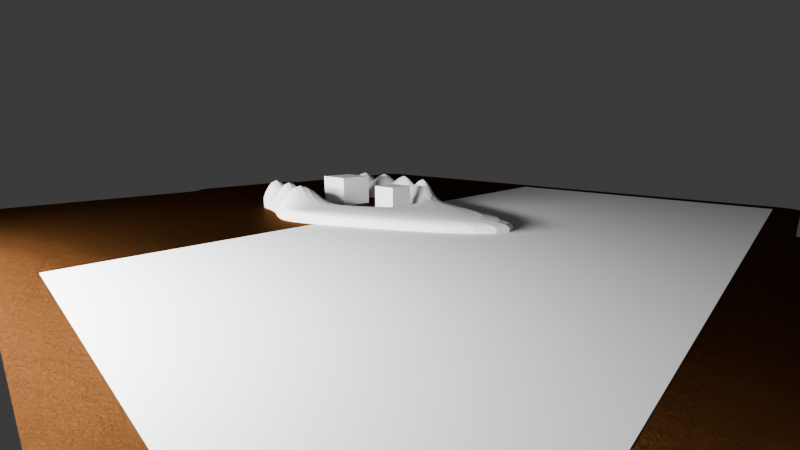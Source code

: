 # Source: grip.blend  (saved by Blender 4.4.30; exported with 4.5.12 LTS)
import bpy
from mathutils import Matrix  # noqa: F401  (used for matrix-valued properties, if any)

bpy.ops.wm.read_factory_settings(use_empty=True)
scene = bpy.context.scene
scene.name = 'Scene'

# ---- collections
col_work = bpy.data.collections.new('work'); scene.collection.children.link(col_work)
col_scene = bpy.data.collections.new('scene'); scene.collection.children.link(col_scene)

# ---- materials (node trees are filled in below, after node groups)
mat_printer_plate_pei = bpy.data.materials.new('printer_plate_pei')
mat_printer_plate_pei.diffuse_color = (0.2232, 0.2232, 0.2232, 1.0)
mat_light = bpy.data.materials.new('light')

# ---- material node trees
mat_printer_plate_pei.use_nodes = True; mat_printer_plate_pei.node_tree.nodes.clear()
_N = mat_printer_plate_pei.node_tree.nodes; _L = mat_printer_plate_pei.node_tree.links
n0 = _N.new('ShaderNodeOutputMaterial'); n0.name = 'Material Output'; n0.location = (300, 300)
n1 = _N.new('ShaderNodeBsdfAnisotropic'); n1.name = 'Glossy BSDF'; n1.location = (10, 300)
n1.inputs[0].default_value = (0.07681, 0.02985, 0.009207, 1.0)
n1.inputs[1].default_value = 0.3797
n2 = _N.new('ShaderNodeDisplacement'); n2.name = 'Displacement'; n2.location = (110, 242)
n2.inputs[1].default_value = 0.001
n2.inputs[2].default_value = 0.001
n3 = _N.new('ShaderNodeTexNoise'); n3.name = 'Noise Texture'; n3.location = (-80, 213)
n3.inputs[2].default_value = 31.9
n3.inputs[3].default_value = 15.0
n3.inputs[4].default_value = 0.8
n3.inputs[8].default_value = 0.001
_L.new(n1.outputs[0], n0.inputs[0])
_L.new(n2.outputs[0], n0.inputs[2])
_L.new(n3.outputs[0], n2.inputs[0])
n0.is_active_output = True
mat_light.use_nodes = True; mat_light.node_tree.nodes.clear()
_N = mat_light.node_tree.nodes; _L = mat_light.node_tree.links
n0 = _N.new('ShaderNodeOutputMaterial'); n0.name = 'Material Output'; n0.location = (300, 300)
n1 = _N.new('ShaderNodeEmission'); n1.name = 'Emission'; n1.location = (10, 300)
n1.inputs[1].default_value = 279.4
_L.new(n1.outputs[0], n0.inputs[0])
n0.is_active_output = True

# ---- world
world_world = bpy.data.worlds.new('World'); scene.world = world_world
world_world.use_nodes = True; world_world.node_tree.nodes.clear()
_N = world_world.node_tree.nodes; _L = world_world.node_tree.links
n0 = _N.new('ShaderNodeOutputWorld'); n0.name = 'World Output'; n0.location = (300, 300)
n1 = _N.new('ShaderNodeBackground'); n1.name = 'Background'; n1.location = (10, 300)
n1.inputs[0].default_value = (0.05088, 0.05088, 0.05088, 1.0)
_L.new(n1.outputs[0], n0.inputs[0])
n0.is_active_output = True
world_world.color = (0.05088, 0.05088, 0.05088)
world_world.use_sun_shadow = False
world_world.sun_shadow_jitter_overblur = 0.0

# ---- cameras
cam_camera = bpy.data.cameras.new('Camera')
cam_camera.clip_start = 0.001
cam_camera.clip_end = 100.0
cam_camera.lens = 19.0
cam_camera.ortho_scale = 7.314

# ---- meshes
me_cube_001 = bpy.data.meshes.new('Cube.001')
me_cube_001.from_pydata([(-1.0, -1.0, -1.0), (-1.0, -1.0, 1.0), (-1.0, 1.0, -1.0), (-1.0, 1.0, 1.0), (1.0, -1.0, -1.0), (1.0, -1.0, 1.0), (1.0, 1.0, -1.0), (1.0, 1.0, 1.0)], [], [(0, 1, 3, 2), (2, 3, 7, 6), (6, 7, 5, 4), (4, 5, 1, 0), (2, 6, 4, 0), (7, 3, 1, 5)])
_uv = me_cube_001.uv_layers.new(name='UVMap')
_uv.uv.foreach_set('vector', [0.375, 0.0, 0.625, 0.0, 0.625, 0.25, 0.375, 0.25, 0.375, 0.25, 0.625, 0.25, 0.625, 0.5, 0.375, 0.5, 0.375, 0.5, 0.625, 0.5, 0.625, 0.75, 0.375, 0.75, 0.375, 0.75, 0.625, 0.75, 0.625, 1.0, 0.375, 1.0, 0.125, 0.5, 0.375, 0.5, 0.375, 0.75, 0.125, 0.75, 0.625, 0.5, 0.875, 0.5, 0.875, 0.75, 0.625, 0.75])
me_cube_001.update()
me_plane = bpy.data.meshes.new('Plane')
me_plane.from_pydata([(-1.0, -1.0, 0.0), (1.0, -1.0, 0.0), (-1.0, 1.0, 0.0), (1.0, 1.0, 0.0)], [], [(0, 1, 3, 2)])
_uv = me_plane.uv_layers.new(name='UVMap')
_uv.uv.foreach_set('vector', [0.0, 0.0, 1.0, 0.0, 1.0, 1.0, 0.0, 1.0])
me_plane.update()
me_cube = bpy.data.meshes.new('Cube')
me_cube.from_pydata([(-1.0, -1.0, -1.0), (-1.0, -1.0, 1.0), (-0.9648, 0.4894, -1.0), (-0.9648, 0.4894, 1.0), (1.0, -1.0, -1.0), (1.0, -1.0, 1.0), (0.8239, 1.185, -1.0), (0.8239, 1.185, 1.0), (-1.433, -2.459, -1.0), (-1.433, -2.459, 1.0), (0.6931, -2.688, 1.0), (0.6931, -2.688, -1.0), (-2.533, -4.366, -1.0), (-2.533, -4.366, 1.0), (0.8692, -4.859, 1.0), (0.8692, -4.859, -1.0), (-1.433, -7.016, -1.0), (-1.433, -7.016, 1.0), (1.908, -6.963, 1.0), (1.908, -6.963, -1.0), (2.247, -14.42, -1.0), (2.247, -14.42, 1.0), (4.625, -14.45, 1.0), (4.625, -14.45, -1.0), (3.911, -7.647, 1.0), (3.911, -7.647, -1.0), (5.607, -9.05, 1.0), (5.607, -9.05, -1.0), (5.279, -7.29, 1.0), (5.279, -7.29, -1.0), (6.754, -7.521, 1.0), (6.754, -7.521, -1.0), (6.745, -4.658, 1.0), (6.745, -4.658, -1.0), (7.726, -5.243, 1.0), (7.726, -5.243, -1.0), (6.672, -2.388, 1.0), (6.672, -2.388, -1.0), (8.561, -2.883, 1.0), (8.561, -2.883, -1.0), (6.135, -0.8771, 1.0), (6.135, -0.8771, -1.0), (8.699, -0.8843, 1.0), (8.699, -0.8843, -1.0), (6.339, 1.236, 1.0), (6.339, 1.236, -1.0), (8.142, 0.7724, 1.0), (8.142, 0.7724, -1.0), (-0.9824, -0.2553, 1.0), (-0.07043, 0.8371, 1.0), (0.912, 0.09244, 1.0), (0.0, -1.0, 1.0), (-0.3698, -2.574, 1.0), (-1.216, -1.73, 1.0), (0.8466, -1.844, 1.0), (-0.832, -4.612, 1.0), (-1.983, -3.412, 1.0), (0.7812, -3.773, 1.0), (0.2377, -6.99, 1.0), (-1.983, -5.691, 1.0), (1.389, -5.911, 1.0), (-0.6009, -3.593, 9.899), (-0.2971, -5.801, 1.0), (-0.1849, -1.787, 9.899), (-0.03522, -0.08144, 9.899), (6.016, -7.406, 1.0), (7.235, -4.951, 1.0), (7.24, -6.382, 1.0), (6.012, -5.974, 1.0), (7.616, -2.636, 1.0), (8.143, -4.063, 1.0), (6.708, -3.523, 1.0), (7.417, -0.8807, 1.0), (8.63, -1.884, 1.0), (6.403, -1.633, 1.0), (7.24, 1.004, 1.0), (8.421, -0.05596, 1.0), (6.237, 0.1795, 1.0), (7.329, 0.06175, 9.899), (7.516, -1.758, 9.899), (6.626, -6.178, 9.899), (7.426, -3.793, 9.899), (-0.9648, 0.4894, -1.556), (-1.0, -1.0, -1.556), (0.8239, 1.185, -1.556), (1.0, -1.0, -1.556), (-1.433, -2.459, -1.556), (0.6931, -2.688, -1.556), (-2.533, -4.366, -1.556), (0.8692, -4.859, -1.556), (-1.433, -7.016, -1.556), (1.908, -6.963, -1.556), (2.247, -14.42, -1.556), (4.625, -14.45, -1.556), (5.607, -9.05, -1.556), (3.911, -7.647, -1.556), (6.754, -7.521, -1.556), (5.279, -7.29, -1.556), (7.726, -5.243, -1.556), (6.745, -4.658, -1.556), (8.561, -2.883, -1.556), (6.672, -2.388, -1.556), (8.699, -0.8843, -1.556), (6.135, -0.8771, -1.556), (8.142, 0.7724, -1.556), (6.339, 1.236, -1.556), (-0.9648, 0.4894, -1.583), (-1.0, -1.0, -1.583), (0.8239, 1.185, -1.583), (1.0, -1.0, -1.583), (-1.433, -2.459, -1.583), (0.6931, -2.688, -1.583), (-2.533, -4.366, -1.583), (0.8692, -4.859, -1.583), (-1.433, -7.016, -1.583), (1.908, -6.963, -1.583), (2.247, -14.42, -1.583), (4.625, -14.45, -1.583), (5.607, -9.05, -1.583), (3.911, -7.647, -1.583), (6.754, -7.521, -1.583), (5.279, -7.29, -1.583), (7.726, -5.243, -1.583), (6.745, -4.658, -1.583), (8.561, -2.883, -1.583), (6.672, -2.388, -1.583), (8.699, -0.8843, -1.583), (6.135, -0.8771, -1.583), (8.142, 0.7724, -1.583), (6.339, 1.236, -1.583)], [], [(0, 1, 48, 3, 2), (2, 3, 49, 7, 6), (6, 7, 50, 5, 4), (1, 0, 8, 9, 53), (12, 8, 86, 88), (64, 48, 1, 51), (11, 15, 89, 87), (43, 39, 100, 102), (63, 53, 9, 52), (4, 5, 54, 10, 11), (62, 59, 17, 58), (9, 8, 12, 13, 56), (61, 56, 13, 55), (11, 10, 57, 14, 15), (22, 23, 27, 26), (15, 14, 60, 18, 19), (8, 0, 83, 86), (13, 12, 16, 17, 59), (23, 22, 21, 20), (23, 20, 92, 93), (17, 16, 20, 21), (18, 58, 17, 21, 22), (24, 26, 30, 65, 28), (19, 18, 24, 25), (18, 22, 26, 24), (39, 35, 98, 100), (37, 41, 103, 101), (25, 24, 28, 29), (47, 43, 102, 104), (26, 27, 31, 30), (81, 70, 38, 69), (30, 31, 35, 34, 67), (80, 67, 34, 66), (29, 28, 68, 32, 33), (79, 73, 42, 72), (33, 32, 71, 36, 37), (0, 2, 82, 83), (34, 35, 39, 38, 70), (33, 37, 101, 99), (37, 36, 74, 40, 41), (31, 27, 94, 96), (38, 39, 43, 42, 73), (45, 44, 75, 46, 47), (42, 43, 47, 46, 76), (78, 76, 46, 75), (41, 40, 77, 44, 45), (57, 61, 55, 14), (10, 52, 61, 57), (52, 9, 56, 61), (60, 62, 58, 18), (14, 55, 62, 60), (55, 13, 59, 62), (54, 63, 52, 10), (5, 51, 63, 54), (51, 1, 53, 63), (50, 64, 51, 5), (7, 49, 64, 50), (49, 3, 48, 64), (77, 78, 75, 44), (40, 72, 78, 77), (72, 42, 76, 78), (74, 79, 72, 40), (36, 69, 79, 74), (69, 38, 73, 79), (68, 80, 66, 32), (28, 65, 80, 68), (65, 30, 67, 80), (71, 81, 69, 36), (32, 66, 81, 71), (66, 34, 70, 81), (82, 84, 108, 106), (97, 99, 123, 121), (87, 89, 113, 111), (102, 100, 124, 126), (92, 90, 114, 116), (83, 82, 106, 107), (101, 103, 127, 125), (96, 94, 118, 120), (85, 87, 111, 109), (93, 92, 116, 117), (95, 97, 121, 119), (4, 11, 87, 85), (27, 23, 93, 94), (2, 6, 84, 82), (15, 19, 91, 89), (29, 33, 99, 97), (20, 16, 90, 92), (16, 12, 88, 90), (45, 47, 104, 105), (35, 31, 96, 98), (25, 29, 97, 95), (41, 45, 105, 103), (19, 25, 95, 91), (6, 4, 85, 84), (106, 108, 109, 107), (110, 111, 113, 112), (107, 109, 111, 110), (112, 113, 115, 114), (114, 115, 117, 116), (117, 115, 119, 118), (120, 121, 123, 122), (118, 119, 121, 120), (122, 123, 125, 124), (126, 127, 129, 128), (124, 125, 127, 126), (105, 104, 128, 129), (88, 86, 110, 112), (98, 96, 120, 122), (84, 85, 109, 108), (94, 93, 117, 118), (103, 105, 129, 127), (91, 95, 119, 115), (104, 102, 126, 128), (89, 91, 115, 113), (99, 101, 125, 123), (90, 88, 112, 114), (100, 98, 122, 124), (86, 83, 107, 110)])
_uv = me_cube.uv_layers.new(name='UVMap')
_uv.uv.foreach_set('vector', [0.375, 0.0, 0.625, 0.0, 0.625, 0.125, 0.625, 0.25, 0.375, 0.25, 0.375, 0.25, 0.625, 0.25, 0.625, 0.375, 0.625, 0.5, 0.375, 0.5, 0.375, 0.5, 0.625, 0.5, 0.625, 0.625, 0.625, 0.75, 0.375, 0.75, 0.625, 0.0, 0.375, 0.0, 0.375, 0.0, 0.625, 0.0, 0.625, 0.0, 0.375, 0.0, 0.375, 0.0, 0.375, 0.0, 0.375, 0.0, 0.75, 0.625, 0.875, 0.625, 0.875, 0.75, 0.75, 0.75, 0.375, 0.75, 0.375, 0.75, 0.375, 0.75, 0.375, 0.75, 0.375, 0.75, 0.375, 0.75, 0.375, 0.75, 0.375, 0.75, 0.75, 0.75, 0.875, 0.75, 0.875, 0.75, 0.75, 0.75, 0.375, 0.75, 0.625, 0.75, 0.625, 0.75, 0.625, 0.75, 0.375, 0.75, 0.75, 0.75, 0.875, 0.75, 0.875, 0.75, 0.75, 0.75, 0.625, 0.0, 0.375, 0.0, 0.375, 0.0, 0.625, 0.0, 0.625, 0.0, 0.75, 0.75, 0.875, 0.75, 0.875, 0.75, 0.75, 0.75, 0.375, 0.75, 0.625, 0.75, 0.625, 0.75, 0.625, 0.75, 0.375, 0.75, 0.625, 0.75, 0.375, 0.75, 0.375, 0.75, 0.625, 0.75, 0.375, 0.75, 0.625, 0.75, 0.625, 0.75, 0.625, 0.75, 0.375, 0.75, 0.375, 0.0, 0.375, 0.0, 0.375, 0.0, 0.375, 0.0, 0.625, 0.0, 0.375, 0.0, 0.375, 0.0, 0.625, 0.0, 0.625, 0.0, 0.375, 0.75, 0.625, 0.75, 0.625, 1.0, 0.375, 1.0, 0.375, 0.75, 0.375, 1.0, 0.375, 1.0, 0.375, 0.75, 0.625, 0.0, 0.375, 0.0, 0.375, 0.0, 0.625, 0.0, 0.625, 0.75, 0.75, 0.75, 0.875, 0.75, 0.875, 0.75, 0.625, 0.75, 0.625, 0.75, 0.625, 0.75, 0.625, 0.75, 0.625, 0.75, 0.625, 0.75, 0.375, 0.75, 0.625, 0.75, 0.625, 0.75, 0.375, 0.75, 0.625, 0.75, 0.625, 0.75, 0.625, 0.75, 0.625, 0.75, 0.375, 0.75, 0.375, 0.75, 0.375, 0.75, 0.375, 0.75, 0.375, 0.75, 0.375, 0.75, 0.375, 0.75, 0.375, 0.75, 0.375, 0.75, 0.625, 0.75, 0.625, 0.75, 0.375, 0.75, 0.375, 0.75, 0.375, 0.75, 0.375, 0.75, 0.375, 0.75, 0.625, 0.75, 0.375, 0.75, 0.375, 0.75, 0.625, 0.75, 0.625, 0.75, 0.625, 0.75, 0.625, 0.75, 0.625, 0.75, 0.625, 0.75, 0.375, 0.75, 0.375, 0.75, 0.625, 0.75, 0.625, 0.75, 0.625, 0.75, 0.625, 0.75, 0.625, 0.75, 0.625, 0.75, 0.375, 0.75, 0.625, 0.75, 0.625, 0.75, 0.625, 0.75, 0.375, 0.75, 0.625, 0.75, 0.625, 0.75, 0.625, 0.75, 0.625, 0.75, 0.375, 0.75, 0.625, 0.75, 0.625, 0.75, 0.625, 0.75, 0.375, 0.75, 0.375, 0.0, 0.375, 0.25, 0.375, 0.25, 0.375, 0.0, 0.625, 0.75, 0.375, 0.75, 0.375, 0.75, 0.625, 0.75, 0.625, 0.75, 0.375, 0.75, 0.375, 0.75, 0.375, 0.75, 0.375, 0.75, 0.375, 0.75, 0.625, 0.75, 0.625, 0.75, 0.625, 0.75, 0.375, 0.75, 0.375, 0.75, 0.375, 0.75, 0.375, 0.75, 0.375, 0.75, 0.625, 0.75, 0.375, 0.75, 0.375, 0.75, 0.625, 0.75, 0.625, 0.75, 0.375, 0.75, 0.625, 0.75, 0.625, 0.75, 0.625, 0.75, 0.375, 0.75, 0.625, 0.75, 0.375, 0.75, 0.375, 0.75, 0.625, 0.75, 0.625, 0.75, 0.625, 0.75, 0.625, 0.75, 0.625, 0.75, 0.625, 0.75, 0.375, 0.75, 0.625, 0.75, 0.625, 0.75, 0.625, 0.75, 0.375, 0.75, 0.625, 0.75, 0.75, 0.75, 0.75, 0.75, 0.625, 0.75, 0.625, 0.75, 0.75, 0.75, 0.75, 0.75, 0.625, 0.75, 0.75, 0.75, 0.875, 0.75, 0.875, 0.75, 0.75, 0.75, 0.625, 0.75, 0.75, 0.75, 0.75, 0.75, 0.625, 0.75, 0.625, 0.75, 0.75, 0.75, 0.75, 0.75, 0.625, 0.75, 0.75, 0.75, 0.875, 0.75, 0.875, 0.75, 0.75, 0.75, 0.625, 0.75, 0.75, 0.75, 0.75, 0.75, 0.625, 0.75, 0.625, 0.75, 0.75, 0.75, 0.75, 0.75, 0.625, 0.75, 0.75, 0.75, 0.875, 0.75, 0.875, 0.75, 0.75, 0.75, 0.625, 0.625, 0.75, 0.625, 0.75, 0.75, 0.625, 0.75, 0.625, 0.5, 0.75, 0.5, 0.75, 0.625, 0.625, 0.625, 0.75, 0.5, 0.875, 0.5, 0.875, 0.625, 0.75, 0.625, 0.625, 0.75, 0.625, 0.75, 0.625, 0.75, 0.625, 0.75, 0.625, 0.75, 0.625, 0.75, 0.625, 0.75, 0.625, 0.75, 0.625, 0.75, 0.625, 0.75, 0.625, 0.75, 0.625, 0.75, 0.625, 0.75, 0.625, 0.75, 0.625, 0.75, 0.625, 0.75, 0.625, 0.75, 0.625, 0.75, 0.625, 0.75, 0.625, 0.75, 0.625, 0.75, 0.625, 0.75, 0.625, 0.75, 0.625, 0.75, 0.625, 0.75, 0.625, 0.75, 0.625, 0.75, 0.625, 0.75, 0.625, 0.75, 0.625, 0.75, 0.625, 0.75, 0.625, 0.75, 0.625, 0.75, 0.625, 0.75, 0.625, 0.75, 0.625, 0.75, 0.625, 0.75, 0.625, 0.75, 0.625, 0.75, 0.625, 0.75, 0.625, 0.75, 0.625, 0.75, 0.625, 0.75, 0.625, 0.75, 0.625, 0.75, 0.625, 0.75, 0.625, 0.75, 0.625, 0.75, 0.375, 0.25, 0.375, 0.5, 0.375, 0.5, 0.375, 0.25, 0.375, 0.75, 0.375, 0.75, 0.375, 0.75, 0.375, 0.75, 0.375, 0.75, 0.375, 0.75, 0.375, 0.75, 0.375, 0.75, 0.375, 0.75, 0.375, 0.75, 0.375, 0.75, 0.375, 0.75, 0.375, 0.0, 0.375, 0.0, 0.375, 0.0, 0.375, 0.0, 0.375, 0.0, 0.375, 0.25, 0.375, 0.25, 0.375, 0.0, 0.375, 0.75, 0.375, 0.75, 0.375, 0.75, 0.375, 0.75, 0.375, 0.75, 0.375, 0.75, 0.375, 0.75, 0.375, 0.75, 0.375, 0.75, 0.375, 0.75, 0.375, 0.75, 0.375, 0.75, 0.375, 0.75, 0.375, 1.0, 0.375, 1.0, 0.375, 0.75, 0.375, 0.75, 0.375, 0.75, 0.375, 0.75, 0.375, 0.75, 0.375, 0.75, 0.375, 0.75, 0.375, 0.75, 0.375, 0.75, 0.375, 0.75, 0.375, 0.75, 0.375, 0.75, 0.375, 0.75, 0.375, 0.25, 0.375, 0.5, 0.375, 0.5, 0.375, 0.25, 0.375, 0.75, 0.375, 0.75, 0.375, 0.75, 0.375, 0.75, 0.375, 0.75, 0.375, 0.75, 0.375, 0.75, 0.375, 0.75, 0.375, 0.0, 0.375, 0.0, 0.375, 0.0, 0.375, 0.0, 0.375, 0.0, 0.375, 0.0, 0.375, 0.0, 0.375, 0.0, 0.375, 0.75, 0.375, 0.75, 0.375, 0.75, 0.375, 0.75, 0.375, 0.75, 0.375, 0.75, 0.375, 0.75, 0.375, 0.75, 0.375, 0.75, 0.375, 0.75, 0.375, 0.75, 0.375, 0.75, 0.375, 0.75, 0.375, 0.75, 0.375, 0.75, 0.375, 0.75, 0.375, 0.75, 0.375, 0.75, 0.375, 0.75, 0.375, 0.75, 0.375, 0.5, 0.375, 0.75, 0.375, 0.75, 0.375, 0.5, 0.125, 0.5, 0.375, 0.5, 0.375, 0.75, 0.125, 0.75, 0.125, 0.75, 0.375, 0.75, 0.375, 0.75, 0.125, 0.75, 0.125, 0.75, 0.375, 0.75, 0.375, 0.75, 0.125, 0.75, 0.125, 0.75, 0.375, 0.75, 0.375, 0.75, 0.125, 0.75, 0.125, 0.75, 0.375, 0.75, 0.375, 0.75, 0.125, 0.75, 0.375, 0.75, 0.375, 0.75, 0.375, 0.75, 0.375, 0.75, 0.375, 0.75, 0.375, 0.75, 0.375, 0.75, 0.375, 0.75, 0.375, 0.75, 0.375, 0.75, 0.375, 0.75, 0.375, 0.75, 0.375, 0.75, 0.375, 0.75, 0.375, 0.75, 0.375, 0.75, 0.375, 0.75, 0.375, 0.75, 0.375, 0.75, 0.375, 0.75, 0.375, 0.75, 0.375, 0.75, 0.375, 0.75, 0.375, 0.75, 0.375, 0.75, 0.375, 0.75, 0.375, 0.75, 0.375, 0.75, 0.375, 0.0, 0.375, 0.0, 0.375, 0.0, 0.375, 0.0, 0.375, 0.75, 0.375, 0.75, 0.375, 0.75, 0.375, 0.75, 0.375, 0.5, 0.375, 0.75, 0.375, 0.75, 0.375, 0.5, 0.375, 0.75, 0.375, 0.75, 0.375, 0.75, 0.375, 0.75, 0.375, 0.75, 0.375, 0.75, 0.375, 0.75, 0.375, 0.75, 0.375, 0.75, 0.375, 0.75, 0.375, 0.75, 0.375, 0.75, 0.375, 0.75, 0.375, 0.75, 0.375, 0.75, 0.375, 0.75, 0.375, 0.75, 0.375, 0.75, 0.375, 0.75, 0.375, 0.75, 0.375, 0.75, 0.375, 0.75, 0.375, 0.75, 0.375, 0.75, 0.375, 0.0, 0.375, 0.0, 0.375, 0.0, 0.375, 0.0, 0.375, 0.75, 0.375, 0.75, 0.375, 0.75, 0.375, 0.75, 0.375, 0.0, 0.375, 0.0, 0.375, 0.0, 0.375, 0.0])
me_cube.update()
me_cube_002 = bpy.data.meshes.new('Cube.002')
me_cube_002.from_pydata([(-1.0, -1.0, -1.0), (-1.0, -1.0, 1.0), (-1.0, 1.0, -1.0), (-1.0, 1.0, 1.0), (1.0, -1.0, -1.0), (1.0, -1.0, 1.0), (1.0, 1.0, -1.0), (1.0, 1.0, 1.0)], [], [(0, 1, 3, 2), (2, 3, 7, 6), (6, 7, 5, 4), (4, 5, 1, 0), (2, 6, 4, 0), (7, 3, 1, 5)])
_uv = me_cube_002.uv_layers.new(name='UVMap')
_uv.uv.foreach_set('vector', [0.375, 0.0, 0.625, 0.0, 0.625, 0.25, 0.375, 0.25, 0.375, 0.25, 0.625, 0.25, 0.625, 0.5, 0.375, 0.5, 0.375, 0.5, 0.625, 0.5, 0.625, 0.75, 0.375, 0.75, 0.375, 0.75, 0.625, 0.75, 0.625, 1.0, 0.375, 1.0, 0.125, 0.5, 0.375, 0.5, 0.375, 0.75, 0.125, 0.75, 0.625, 0.5, 0.875, 0.5, 0.875, 0.75, 0.625, 0.75])
me_cube_002.update()
me_plane_005 = bpy.data.meshes.new('Plane.005')
me_plane_005.from_pydata([(-1.0, -1.0, 0.0), (1.0, -1.0, 0.0), (-1.0, 1.0, 0.0), (1.0, 1.0, 0.0)], [], [(0, 1, 3, 2)])
_uv = me_plane_005.uv_layers.new(name='UVMap')
_uv.uv.foreach_set('vector', [0.0, 0.0, 1.0, 0.0, 1.0, 1.0, 0.0, 1.0])
me_plane_005.materials.append(mat_light)
me_plane_005.update()

# ---- curves / text
cu_rect1 = bpy.data.curves.new('rect1', 'CURVE')
cu_rect1.dimensions = '2D'
_sp = cu_rect1.splines.new('BEZIER'); _sp.bezier_points.add(16)
_sp.bezier_points.foreach_set('co', [-0.01027, 0.052, 0.0, -0.01313, 0.04926, 0.0, -0.0463, 0.04926, 0.0, -0.04923, 0.04669, 0.0, -0.04923, -0.04683, 0.0, -0.04833, -0.0485, 0.0, -0.04661, -0.04931, 0.0, -0.0219, -0.04931, 0.0, -0.0195, -0.05146, 0.0, -0.01673, -0.05317, 0.0, 0.0465, -0.05317, 0.0, 0.04932, -0.04931, 0.0, 0.04932, 0.04655, 0.0, 0.04864, 0.04839, 0.0, 0.04663, 0.04926, 0.0, 0.0132, 0.04926, 0.0, 0.0105, 0.052, 0.0])
_sp.bezier_points.foreach_set('handle_left', [-0.003349, 0.052, 0.0, -0.01218, 0.05018, 0.0, -0.03524, 0.04926, 0.0, -0.0492, 0.04768, 0.0, -0.04923, -0.04683, 0.0, -0.04893, -0.0479, 0.0, -0.04661, -0.04931, 0.0, -0.0219, -0.04931, 0.0, -0.0208, -0.05024, 0.0, -0.01819, -0.0532, 0.0, 0.04324, -0.05317, 0.0, 0.04932, -0.04931, 0.0, 0.04932, 0.04655, 0.0, 0.04928, 0.04775, 0.0, 0.04663, 0.04926, 0.0, 0.0132, 0.04926, 0.0, 0.0114, 0.05109, 0.0])
_sp.bezier_points.foreach_set('handle_right', [-0.01123, 0.05109, 0.0, -0.02419, 0.04926, 0.0, -0.04828, 0.04924, 0.0, -0.04923, 0.04669, 0.0, -0.04923, -0.04683, 0.0, -0.04773, -0.0491, 0.0, -0.04661, -0.04931, 0.0, -0.0219, -0.04931, 0.0, -0.01852, -0.05231, 0.0, -0.006813, -0.05319, 0.0, 0.04976, -0.05316, 0.0, 0.04932, -0.04931, 0.0, 0.04932, 0.04655, 0.0, 0.048, 0.04903, 0.0, 0.04663, 0.04926, 0.0, 0.0123, 0.05018, 0.0, 0.003577, 0.052, 0.0])
for _p, _l, _r in zip(_sp.bezier_points, ['VECTOR', 'VECTOR', 'VECTOR', 'FREE', 'FREE', 'FREE', 'FREE', 'FREE', 'FREE', 'FREE', 'FREE', 'FREE', 'FREE', 'FREE', 'FREE', 'FREE', 'VECTOR'], ['VECTOR', 'VECTOR', 'FREE', 'FREE', 'FREE', 'FREE', 'FREE', 'FREE', 'FREE', 'FREE', 'FREE', 'FREE', 'FREE', 'FREE', 'FREE', 'VECTOR', 'VECTOR']): _p.handle_left_type = _l; _p.handle_right_type = _r
_sp.use_cyclic_u = True
_sp = cu_rect1.splines.new('BEZIER'); _sp.bezier_points.add(3)
_sp.bezier_points.foreach_set('co', [0.03654, -0.04935, 0.0, 0.03943, -0.04935, 0.0, 0.04189, -0.05195, 0.0, 0.03654, -0.05195, 0.0])
_sp.bezier_points.foreach_set('handle_left', [0.03654, -0.05022, 0.0, 0.03846, -0.04935, 0.0, 0.04107, -0.05109, 0.0, 0.03832, -0.05195, 0.0])
_sp.bezier_points.foreach_set('handle_right', [0.0375, -0.04935, 0.0, 0.04025, -0.05022, 0.0, 0.04011, -0.05195, 0.0, 0.03654, -0.05109, 0.0])
for _p, _l, _r in zip(_sp.bezier_points, ['VECTOR', 'VECTOR', 'VECTOR', 'VECTOR'], ['VECTOR', 'VECTOR', 'VECTOR', 'VECTOR']): _p.handle_left_type = _l; _p.handle_right_type = _r
_sp.use_cyclic_u = True
_sp = cu_rect1.splines.new('BEZIER'); _sp.bezier_points.add(3)
_sp.bezier_points.foreach_set('co', [0.0409, -0.04935, 0.0, 0.04612, -0.04935, 0.0, 0.04612, -0.05195, 0.0, 0.0433, -0.05195, 0.0])
_sp.bezier_points.foreach_set('handle_left', [0.0417, -0.05022, 0.0, 0.04438, -0.04935, 0.0, 0.04612, -0.05109, 0.0, 0.04424, -0.05195, 0.0])
_sp.bezier_points.foreach_set('handle_right', [0.04264, -0.04935, 0.0, 0.04612, -0.05022, 0.0, 0.04518, -0.05195, 0.0, 0.0425, -0.05109, 0.0])
for _p, _l, _r in zip(_sp.bezier_points, ['VECTOR', 'VECTOR', 'VECTOR', 'VECTOR'], ['VECTOR', 'VECTOR', 'VECTOR', 'VECTOR']): _p.handle_left_type = _l; _p.handle_right_type = _r
_sp.use_cyclic_u = True
cu_rect1.materials.append(mat_printer_plate_pei)
cu_rect1.fill_mode = 'BOTH'

# ---- objects
ob_cube = bpy.data.objects.new('Cube', me_cube_001)
ob_plane = bpy.data.objects.new('Plane', me_plane)
ob_empty = bpy.data.objects.new('Empty', None)
ob_cube_001 = bpy.data.objects.new('Cube.001', me_cube)
ob_cube_002 = bpy.data.objects.new('Cube.002', me_cube_002)
ob_printer_plate = bpy.data.objects.new('printer_plate', cu_rect1)
ob_printer_light = bpy.data.objects.new('printer_light', me_plane_005)
ob_printer_cam = bpy.data.objects.new('printer_cam', cam_camera)

# ---- transforms, parenting, visibility, modifiers, constraints
ob_cube.location = (-0.0001222, 0.02919, 0.005)
ob_cube.rotation_euler = (0.0, -0.0, -0.01937)
ob_cube.scale = (0.007, 0.007, 0.007)
ob_plane.location = (0.0, 0.0, 0.0)
ob_plane.scale = (0.1113, 0.1113, 0.1113)
ob_empty.location = (-0.0001966, -0.01386, -0.007824)
ob_empty.scale = (0.05339, 0.05339, 0.05339)
ob_empty.empty_display_type = 'IMAGE'
ob_empty.empty_display_size = 5.0
ob_cube_001.location = (-0.02639, 0.04458, 0.002381)
ob_cube_001.scale = (0.007, 0.007, 0.00175)
_m = ob_cube_001.modifiers.new('Subdivision', 'SUBSURF')
ob_cube_002.location = (0.0, 0.0, 0.005)
ob_cube_002.scale = (0.005, 0.005, 0.005)
ob_printer_plate.location = (0.0, 0.0, 0.0)
ob_printer_plate.rotation_euler = (3.142, -0.0, 0.0)
ob_printer_plate.scale = (-2.431, -2.431, -2.431)
ob_printer_light.location = (-0.1389, 0.0, 0.025)
ob_printer_light.rotation_euler = (-0.0, 1.571, 0.0)
ob_printer_light.scale = (0.002975, 0.07571, 0.07571)
ob_printer_cam.location = (-0.12, -0.12, 0.03)
ob_printer_cam.rotation_euler = (1.361, 0.0, -0.8029)
ob_printer_cam.scale = (1.0, 0.09, 1.0)
ob_printer_cam.lock_rotations_4d = False
ob_printer_cam.empty_display_type = 'ARROWS'
ob_printer_cam.color = (0.0, 0.0, 0.0, 0.0)
ob_printer_cam.display_type = 'WIRE'
ob_printer_cam.lineart.crease_threshold = 0.0

# ---- collection membership
scene.collection.objects.link(ob_cube)
scene.collection.objects.link(ob_plane)
scene.collection.objects.link(ob_empty)
scene.collection.objects.link(ob_cube_001)
scene.collection.objects.link(ob_cube_002)
col_scene.objects.link(ob_printer_plate)
col_scene.objects.link(ob_printer_light)
col_scene.objects.link(ob_printer_cam)

# ---- scene / render settings (as saved in the file)
scene.camera = ob_printer_cam
scene.frame_start = 1; scene.frame_end = 250; scene.frame_set(2)
scene.render.engine = 'CYCLES'
scene.cycles.sampling_pattern = 'TABULATED_SOBOL'
scene.eevee.ray_tracing_options.trace_max_roughness = 0.0
bpy.context.view_layer.update()
